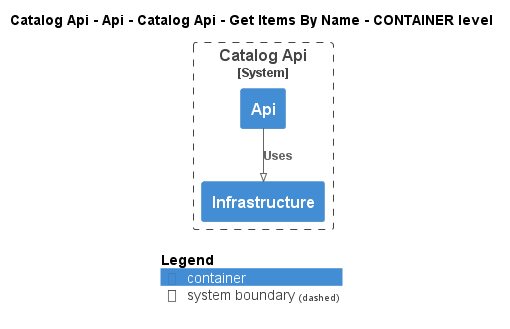

The diagram above was rendered by PlantUML. Its source (embedded in the PNG):
@startuml
!pragma layout smetana
!include ..\..\..\..\..\..\..\..\.c4s\C4_Container.puml

AddElementTag("state:new", $bgColor=green, $fontColor=#ffffff, $borderColor=green, $shadowing="False")
AddElementTag("state:changed", $bgColor=orange, $fontColor=#ffffff, $borderColor=orange, $shadowing="False")
AddElementTag("state:removed", $bgColor=red, $fontColor=#ffffff, $borderColor=red, $shadowing="False")

AddRelTag("state:new", $textColor=green, $lineColor=green)
AddRelTag("state:changed", $textColor=orange, $lineColor=orange)
AddRelTag("state:removed", $textColor=red, $lineColor=red)

SHOW_PERSON_PORTRAIT()
LAYOUT_TOP_DOWN()

skinparam linetype polyline

title Catalog Api - Api - Catalog Api - Get Items By Name - CONTAINER level


System_Boundary(dotnet.eShop.Architecture.SoftwareSystems.CatalogApi, "Catalog Api") {
    Container(dotnet.eShop.Architecture.SoftwareSystems.CatalogApi.Containers.Api, "Api", "", "")
    Container(dotnet.eShop.Architecture.SoftwareSystems.CatalogApi.Containers.Infrastructure, "Infrastructure", "", "")
}


Rel(dotnet.eShop.Architecture.SoftwareSystems.CatalogApi.Containers.Api, dotnet.eShop.Architecture.SoftwareSystems.CatalogApi.Containers.Infrastructure, "Uses")


SHOW_LEGEND()
@enduml